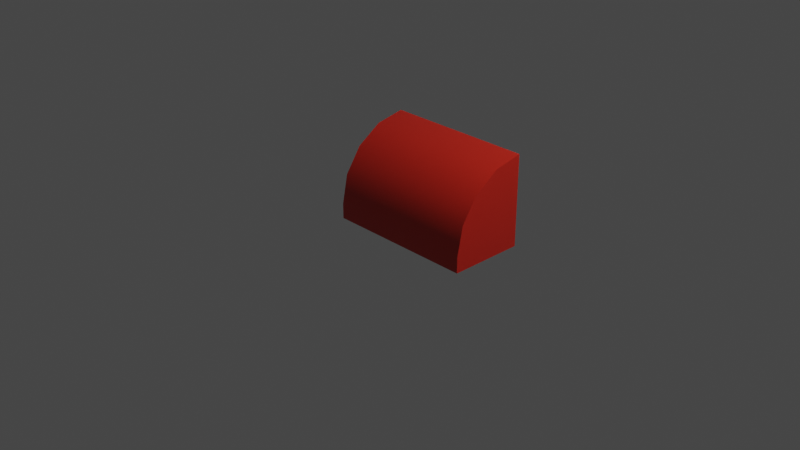 # Source: 37352.blend  (saved by Blender 2.80.75; exported with 4.5.12 LTS)
import bpy
from mathutils import Matrix  # noqa: F401  (used for matrix-valued properties, if any)

bpy.ops.wm.read_factory_settings(use_empty=True)
scene = bpy.context.scene
scene.name = 'Scene'

# ---- collections
col_collection = bpy.data.collections.new('Collection'); scene.collection.children.link(col_collection)

# ---- materials (node trees are filled in below, after node groups)
mat_material_4_c = bpy.data.materials.new('Material_4_c')
mat_material_4_c.diffuse_color = (0.552, 0.02122, 0.01096, 1.0)

# ---- node groups
ng_lego_standard = bpy.data.node_groups.new('Lego Standard', 'ShaderNodeTree')
_s = ng_lego_standard.interface.new_socket(name='Shader', in_out='OUTPUT', socket_type='NodeSocketShader')
_s = ng_lego_standard.interface.new_socket(name='Color', in_out='INPUT', socket_type='NodeSocketColor')
_s = ng_lego_standard.interface.new_socket(name='Normal', in_out='INPUT', socket_type='NodeSocketVector')
_s.subtype = 'DIRECTION'
_N = ng_lego_standard.nodes; _L = ng_lego_standard.links
n0 = _N.new('NodeGroupInput'); n0.name = 'Group Input'; n0.location = (-250, 0)
n1 = _N.new('NodeGroupOutput'); n1.name = 'Group Output'; n1.location = (250, 0)
n2 = _N.new('ShaderNodeBsdfPrincipled'); n2.name = 'Principled BSDF'; n2.location = (0, 0)
n2.distribution = 'GGX'
n2.subsurface_method = 'BURLEY'
n2.inputs[2].default_value = 0.1
n2.inputs[3].default_value = 1.45
n2.inputs[8].default_value = 1.0
n2.inputs[9].default_value = (0.05, 0.05, 0.05)
n2.inputs[20].default_value = 0.0
n2.inputs[27].default_value = (0.0, 0.0, 0.0, 1.0)
n2.inputs[28].default_value = 1.0
n3 = _N.new('ShaderNodeMix'); n3.name = 'Mix'; n3.location = (-170, -120)
n3.data_type = 'RGBA'
n3.inputs[0].default_value = 0.05
_L.new(n0.outputs[1], n2.inputs[5])
_L.new(n2.outputs[0], n1.inputs[0])
_L.new(n0.outputs[0], n3.inputs[6])
_L.new(n0.outputs[0], n3.inputs[7])
_L.new(n3.outputs[2], n2.inputs[0])
n1.is_active_output = True
ng_distance_to_center = bpy.data.node_groups.new('Distance-To-Center', 'ShaderNodeTree')
_s = ng_distance_to_center.interface.new_socket(name='Vector', in_out='OUTPUT', socket_type='NodeSocketVector')
_s.subtype = 'DIRECTION'
_N = ng_distance_to_center.nodes; _L = ng_distance_to_center.links
n0 = _N.new('NodeGroupInput'); n0.name = 'Group Input'; n0.location = (-930, 0)
n1 = _N.new('NodeGroupOutput'); n1.name = 'Group Output'; n1.location = (240, 0)
n2 = _N.new('ShaderNodeTexCoord'); n2.name = 'Texture Coordinate'; n2.location = (-730, 0)
n3 = _N.new('ShaderNodeVectorMath'); n3.name = 'Vector Math'; n3.location = (-535, 0)
n3.operation = 'SUBTRACT'
n3.inputs[1].default_value = (0.5, 0.5, 0.5)
n4 = _N.new('ShaderNodeVectorMath'); n4.name = 'Vector Math.001'; n4.location = (-535, -245)
n4.operation = 'NORMALIZE'
n4.inputs[1].default_value = (0.5, 0.5, 0.5)
n5 = _N.new('ShaderNodeVectorMath'); n5.name = 'Vector Math.002'; n5.location = (-340, -125)
n5.operation = 'DOT_PRODUCT'
n6 = _N.new('ShaderNodeMix'); n6.name = 'Mix'; n6.location = (-145, -125)
n6.data_type = 'RGBA'
n6.blend_type = 'MULTIPLY'
n6.inputs[0].default_value = 1.0
n7 = _N.new('ShaderNodeVectorMath'); n7.name = 'Vector Math.003'; n7.location = (40, 0)
n7.operation = 'SUBTRACT'
_L.new(n2.outputs[0], n3.inputs[0])
_L.new(n2.outputs[1], n4.inputs[0])
_L.new(n3.outputs[0], n5.inputs[0])
_L.new(n4.outputs[0], n5.inputs[1])
_L.new(n5.outputs[1], n6.inputs[6])
_L.new(n4.outputs[0], n6.inputs[7])
_L.new(n3.outputs[0], n7.inputs[0])
_L.new(n6.outputs[2], n7.inputs[1])
_L.new(n7.outputs[0], n1.inputs[0])
n1.is_active_output = True
ng_vector_element_power = bpy.data.node_groups.new('Vector-Element-Power', 'ShaderNodeTree')
_s = ng_vector_element_power.interface.new_socket(name='Vector', in_out='OUTPUT', socket_type='NodeSocketVector')
_s.subtype = 'DIRECTION'
_s = ng_vector_element_power.interface.new_socket(name='Exponent', in_out='INPUT', socket_type='NodeSocketFloat')
_s = ng_vector_element_power.interface.new_socket(name='Vector', in_out='INPUT', socket_type='NodeSocketVector')
_s.subtype = 'DIRECTION'
_N = ng_vector_element_power.nodes; _L = ng_vector_element_power.links
n0 = _N.new('NodeGroupInput'); n0.name = 'Group Input'; n0.location = (-580, 0)
n1 = _N.new('NodeGroupOutput'); n1.name = 'Group Output'; n1.location = (400, 0)
n2 = _N.new('ShaderNodeSeparateXYZ'); n2.name = 'Separate XYZ'; n2.location = (-385, -140)
n3 = _N.new('ShaderNodeMath'); n3.name = 'Math'; n3.location = (-180, 180)
n3.operation = 'ABSOLUTE'
n4 = _N.new('ShaderNodeMath'); n4.name = 'Math.001'; n4.location = (-180, 0)
n4.operation = 'ABSOLUTE'
n5 = _N.new('ShaderNodeMath'); n5.name = 'Math.002'; n5.location = (-180, -180)
n5.operation = 'ABSOLUTE'
n6 = _N.new('ShaderNodeMath'); n6.name = 'Math.003'; n6.location = (20, 180)
n6.operation = 'POWER'
n7 = _N.new('ShaderNodeMath'); n7.name = 'Math.004'; n7.location = (20, 0)
n7.operation = 'POWER'
n8 = _N.new('ShaderNodeMath'); n8.name = 'Math.005'; n8.location = (20, -180)
n8.operation = 'POWER'
n9 = _N.new('ShaderNodeCombineXYZ'); n9.name = 'Combine XYZ'; n9.location = (215, 0)
_L.new(n0.outputs[1], n2.inputs[0])
_L.new(n2.outputs[0], n3.inputs[0])
_L.new(n2.outputs[1], n4.inputs[0])
_L.new(n2.outputs[2], n5.inputs[0])
_L.new(n3.outputs[0], n6.inputs[0])
_L.new(n0.outputs[0], n6.inputs[1])
_L.new(n4.outputs[0], n7.inputs[0])
_L.new(n0.outputs[0], n7.inputs[1])
_L.new(n5.outputs[0], n8.inputs[0])
_L.new(n0.outputs[0], n8.inputs[1])
_L.new(n6.outputs[0], n9.inputs[0])
_L.new(n7.outputs[0], n9.inputs[1])
_L.new(n8.outputs[0], n9.inputs[2])
_L.new(n9.outputs[0], n1.inputs[0])
n1.is_active_output = True
ng_convert_to_normals = bpy.data.node_groups.new('Convert-To-Normals', 'ShaderNodeTree')
_s = ng_convert_to_normals.interface.new_socket(name='Normal', in_out='OUTPUT', socket_type='NodeSocketVector')
_s.subtype = 'DIRECTION'
_s = ng_convert_to_normals.interface.new_socket(name='Vector Length', in_out='INPUT', socket_type='NodeSocketFloat')
_s = ng_convert_to_normals.interface.new_socket(name='Smoothing', in_out='INPUT', socket_type='NodeSocketFloat')
_s = ng_convert_to_normals.interface.new_socket(name='Strength', in_out='INPUT', socket_type='NodeSocketFloat')
_s = ng_convert_to_normals.interface.new_socket(name='Normal', in_out='INPUT', socket_type='NodeSocketVector')
_s.subtype = 'DIRECTION'
_N = ng_convert_to_normals.nodes; _L = ng_convert_to_normals.links
n0 = _N.new('NodeGroupInput'); n0.name = 'Group Input'; n0.location = (-490, 0)
n1 = _N.new('NodeGroupOutput'); n1.name = 'Group Output'; n1.location = (400, 0)
n2 = _N.new('ShaderNodeMath'); n2.name = 'Math'; n2.location = (-290, 150)
n2.operation = 'POWER'
n3 = _N.new('ShaderNodeValToRGB'); n3.name = 'ColorRamp'; n3.location = (-95, 150)
n3.color_ramp.interpolation = 'EASE'
while len(n3.color_ramp.elements) > 1: n3.color_ramp.elements.remove(n3.color_ramp.elements[-1])
n3.color_ramp.elements[0].position = 0.0; n3.color_ramp.elements[0].color = (1.0, 1.0, 1.0, 1.0)
_e = n3.color_ramp.elements.new(0.45); _e.color = (0.0, 0.0, 0.0, 1.0)
n4 = _N.new('ShaderNodeBump'); n4.name = 'Bump'; n4.location = (200, 0)
n4.inputs[1].default_value = 0.02
n4.inputs[2].default_value = 1.0
_L.new(n0.outputs[0], n2.inputs[0])
_L.new(n0.outputs[1], n2.inputs[1])
_L.new(n2.outputs[0], n3.inputs[0])
_L.new(n0.outputs[2], n4.inputs[0])
_L.new(n3.outputs[0], n4.inputs[3])
_L.new(n0.outputs[3], n4.inputs[4])
_L.new(n4.outputs[0], n1.inputs[0])
n1.is_active_output = True
ng_concave_walls = bpy.data.node_groups.new('Concave Walls', 'ShaderNodeTree')
_s = ng_concave_walls.interface.new_socket(name='Normal', in_out='OUTPUT', socket_type='NodeSocketVector')
_s.subtype = 'DIRECTION'
_s = ng_concave_walls.interface.new_socket(name='Strength', in_out='INPUT', socket_type='NodeSocketFloat')
_s = ng_concave_walls.interface.new_socket(name='Normal', in_out='INPUT', socket_type='NodeSocketVector')
_s.subtype = 'DIRECTION'
_N = ng_concave_walls.nodes; _L = ng_concave_walls.links
n0 = _N.new('NodeGroupInput'); n0.name = 'Group Input'; n0.location = (-530, 0)
n1 = _N.new('NodeGroupOutput'); n1.name = 'Group Output'; n1.location = (300, 0)
n2 = _N.new('ShaderNodeGroup'); n2.name = 'Group'; n2.location = (-340, 105)
n2.node_tree = ng_distance_to_center
n3 = _N.new('ShaderNodeGroup'); n3.name = 'Group.001'; n3.location = (-120, 105)
n3.node_tree = ng_vector_element_power
n3.inputs[0].default_value = 4.0
n4 = _N.new('ShaderNodeGroup'); n4.name = 'Group.002'; n4.location = (90, 0)
n4.node_tree = ng_convert_to_normals
n4.inputs[1].default_value = 0.3
_L.new(n2.outputs[0], n3.inputs[1])
_L.new(n3.outputs[0], n4.inputs[0])
_L.new(n0.outputs[0], n4.inputs[2])
_L.new(n0.outputs[1], n4.inputs[3])
_L.new(n4.outputs[0], n1.inputs[0])
n1.is_active_output = True

# ---- material node trees
mat_material_4_c.use_nodes = True; mat_material_4_c.node_tree.nodes.clear()
_N = mat_material_4_c.node_tree.nodes; _L = mat_material_4_c.node_tree.links
n0 = _N.new('ShaderNodeGroup'); n0.name = 'Group'; n0.location = (0, 5)
n0.node_tree = ng_lego_standard
n0.inputs[0].default_value = (0.552, 0.02122, 0.01096, 1.0)
n1 = _N.new('ShaderNodeOutputMaterial'); n1.name = 'Material Output'; n1.location = (200, 0)
n2 = _N.new('ShaderNodeGroup'); n2.name = 'Group.001'; n2.location = (-200, 5)
n2.node_tree = ng_concave_walls
n2.inputs[0].default_value = 0.2
n2.inputs[1].default_value = (0.0, 0.0, 0.0)
_L.new(n0.outputs[0], n1.inputs[0])
_L.new(n2.outputs[0], n0.inputs[1])
n1.is_active_output = True

# ---- world
world_world = bpy.data.worlds.new('World'); scene.world = world_world
world_world.use_nodes = True; world_world.node_tree.nodes.clear()
_N = world_world.node_tree.nodes; _L = world_world.node_tree.links
n0 = _N.new('ShaderNodeOutputWorld'); n0.name = 'World Output'; n0.location = (300, 300)
n1 = _N.new('ShaderNodeBackground'); n1.name = 'Background'; n1.location = (10, 300)
n1.inputs[0].default_value = (0.05088, 0.05088, 0.05088, 1.0)
_L.new(n1.outputs[0], n0.inputs[0])
n0.is_active_output = True
world_world.color = (1.0, 1.0, 1.0)
world_world.use_sun_shadow = False
world_world.sun_shadow_jitter_overblur = 0.0

# ---- cameras
cam_camera = bpy.data.cameras.new('Camera')
cam_camera.clip_end = 100.0
cam_camera.ortho_scale = 7.314

# ---- lights
light_light = bpy.data.lights.new('Light', 'POINT')
light_light.transmission_factor = 0.0
light_light.energy = 1000.0
light_light.shadow_soft_size = 0.1
light_light.shadow_maximum_resolution = 0.006
light_light.use_absolute_resolution = True

# ---- meshes
me_female = bpy.data.meshes.new('Female')
me_female.from_pydata([(-0.2, -0.14, -0.96), (-0.14, 0.2, -0.96), (-0.2, 0.14, -0.96), (0.64, 0.24, -0.96), (0.64, -0.24, -0.72), (-0.64, 0.24, -0.96), (0.26, 0.24, -0.96), (-0.14, 0.24, -0.96), (-0.64, -0.24, -0.96), (-0.14, -0.24, -0.96), (0.26, -0.24, -0.96), (0.64, -0.24, -0.96), (0.64, 0.0563, -0.2765), (-0.64, 0.24, -0.24), (-0.64, -0.09941, -0.3806), (-0.64, -0.2035, -0.5363), (0.64, -0.2035, -0.5363), (0.64, -0.09941, -0.3806), (-0.64, 0.0563, -0.2765), (0.64, 0.24, -0.24), (0.26, -0.2, -0.96), (0.26, -0.2, -0.52), (0.26, -0.24, -0.52), (0.14, -0.24, -0.52), (0.14, -0.2, -0.52), (0.14, -0.2, -0.96), (0.14, -0.2, -0.44), (0.2, -0.14, -0.96), (0.2, -0.14, -0.44), (0.26, -0.2, -0.44), (-0.14, -0.24, -0.72), (0.14, -0.24, -0.72), (0.14, -0.24, -0.96), (-0.14, -0.2, -0.96), (-0.14, -0.2, -0.52), (-0.14, -0.24, -0.52), (-0.26, -0.24, -0.96), (-0.26, -0.24, -0.52), (-0.26, -0.2, -0.52), (-0.26, -0.2, -0.96), (-0.26, -0.2, -0.44), (-0.2, -0.14, -0.44), (-0.14, -0.2, -0.44), (-0.26, 0.2, -0.96), (-0.26, 0.24, -0.24), (-0.14, 0.24, -0.24), (-0.14, 0.2, -0.24), (-0.2, 0.14, -0.24), (-0.26, 0.2, -0.24), (0.26, 0.2, -0.96), (0.14, 0.2, -0.96), (0.14, 0.24, -0.96), (0.14, 0.2, -0.24), (0.14, 0.24, -0.24), (0.26, 0.24, -0.24), (0.26, 0.2, -0.24), (0.2, 0.14, -0.24), (0.2, 0.14, -0.96), (0.26, -0.24, -0.72), (-0.64, -0.24, -0.72), (-0.26, -0.24, -0.72), (-0.26, 0.24, -0.96), (-0.14, 0.2, -0.96), (-0.14, 0.2, -0.96), (-0.2, 0.14, -0.96), (-0.2, 0.14, -0.96), (0.14, -0.2, -0.96), (0.14, -0.2, -0.96), (0.2, -0.14, -0.96), (0.2, -0.14, -0.96), (0.2, -0.14, -0.44), (0.14, -0.24, -0.96), (0.14, -0.24, -0.96), (-0.26, -0.24, -0.96), (-0.26, -0.24, -0.96), (0.14, 0.2, -0.96), (0.14, 0.2, -0.96), (0.14, 0.24, -0.96), (0.14, 0.24, -0.96), (0.14, 0.2, -0.24), (0.14, 0.24, -0.24), (0.26, 0.24, -0.24), (0.26, 0.2, -0.24), (0.8, 0.4, -0.96), (0.26, -0.2, -0.96), (0.26, -0.2, -0.96), (-0.26, -0.2, -0.96), (-0.26, -0.2, -0.96), (-0.2, -0.14, -0.96), (-0.2, -0.14, -0.96), (-0.14, -0.2, -0.96), (-0.14, -0.2, -0.96), (-0.26, 0.2, -0.96), (-0.26, 0.2, -0.96), (0.26, 0.2, -0.96), (0.26, 0.2, -0.96), (0.2, 0.14, -0.96), (0.2, 0.14, -0.96), (0.64, 0.24, -0.24), (0.64, 0.24, -0.24), (0.64, 0.24, -0.96), (0.64, 0.24, -0.96), (0.64, -0.24, -0.96), (0.64, -0.24, -0.96), (0.64, -0.24, -0.72), (0.64, -0.24, -0.72), (-0.64, -0.24, -0.72), (-0.64, -0.24, -0.72), (-0.64, -0.24, -0.96), (-0.64, -0.24, -0.96), (-0.64, 0.24, -0.96), (-0.64, 0.24, -0.96), (-0.64, 0.24, -0.24), (-0.64, 0.24, -0.24), (0.26, 0.24, -0.96), (0.26, 0.24, -0.96), (-0.8, 0.4, -0.96), (-0.14, 0.24, -0.96), (-0.14, 0.24, -0.96), (-0.26, 0.24, -0.96), (-0.26, 0.24, -0.96), (-0.8, -0.4, -0.96), (0.8, -0.4, -0.96), (-0.14, -0.24, -0.96), (-0.14, -0.24, -0.96), (0.26, -0.24, -0.96), (0.26, -0.24, -0.96), (0.64, -0.2035, -0.5363), (0.64, 0.0563, -0.2765), (0.64, -0.09941, -0.3806), (-0.64, -0.2035, -0.5363), (-0.64, 0.0563, -0.2765), (-0.64, -0.09941, -0.3806), (-0.2, -0.14, -0.44), (-0.26, 0.2, -0.24), (-0.26, 0.24, -0.24), (-0.14, 0.24, -0.24), (-0.14, 0.2, -0.24), (-0.2, 0.14, -0.24), (0.2, 0.14, -0.24)], [], [(67, 69, 84), (87, 88, 90), (62, 64, 92), (94, 96, 75), (98, 100, 102, 104), (107, 108, 110, 112), (83, 101, 114), (83, 114, 77), (83, 77, 117, 116), (117, 119, 116), (119, 111, 116), (116, 111, 109, 121), (121, 109, 74), (121, 74, 123), (121, 123, 72, 122), (72, 125, 122), (125, 103, 122), (122, 103, 101, 83), (16, 128, 98, 104), (129, 128, 16), (107, 112, 131, 15), (15, 131, 132), (59, 130, 127, 105), (130, 14, 17, 127), (14, 18, 12, 17), (18, 113, 99, 12), (72, 67, 84, 125), (85, 21, 22, 126), (32, 23, 24, 66), (68, 25, 26, 70), (27, 28, 29, 20), (30, 31, 71, 124), (74, 87, 90, 123), (91, 34, 35, 9), (73, 37, 38, 39), (89, 86, 40, 133), (0, 41, 42, 33), (117, 62, 92, 119), (93, 48, 135, 120), (118, 136, 137, 63), (65, 1, 46, 47), (2, 138, 134, 43), (45, 7, 78, 53), (114, 94, 75, 77), (76, 79, 80, 51), (115, 81, 82, 95), (97, 49, 55, 139), (57, 56, 52, 50), (19, 54, 6, 3), (10, 58, 4, 11), (106, 60, 36, 8), (5, 61, 44, 13)])
me_female.polygons.foreach_set('use_smooth', [True] * 52)
_k = set([(0, 33), (0, 41), (1, 46), (1, 65), (2, 43), (2, 138), (3, 6), (3, 19), (4, 11), (5, 13), (5, 61), (6, 54), (7, 45), (7, 78), (8, 36), (8, 106), (9, 35), (9, 91), (10, 11), (12, 17), (12, 99), (13, 44), (14, 18), (14, 130), (15, 107), (15, 132), (16, 104), (16, 129), (17, 127), (18, 113), (19, 54), (20, 27), (21, 22), (21, 85), (22, 126), (23, 24), (23, 32), (24, 66), (25, 68), (27, 28), (30, 124), (31, 71), (32, 66), (34, 35), (34, 91), (37, 38), (37, 73), (38, 39), (39, 73), (43, 134), (44, 61), (45, 53), (47, 65), (48, 93), (48, 135), (49, 55), (49, 97), (50, 52), (50, 57), (51, 76), (51, 80), (53, 78), (56, 57), (59, 130), (62, 64), (62, 117), (63, 118), (63, 137), (64, 92), (67, 69), (67, 72), (68, 70), (69, 84), (71, 124), (72, 123), (74, 87), (74, 109), (75, 77), (75, 96), (76, 79), (77, 117), (79, 80), (81, 82), (81, 115), (82, 95), (83, 116), (83, 122), (84, 125), (85, 126), (86, 89), (87, 88), (88, 90), (89, 133), (90, 123), (92, 119), (93, 120), (94, 96), (94, 114), (95, 115), (97, 139), (98, 100), (98, 128), (100, 102), (101, 103), (101, 114), (102, 104), (103, 125), (105, 127), (107, 108), (108, 110), (109, 111), (110, 112), (111, 119), (112, 131), (116, 121), (118, 136), (120, 135), (121, 122), (128, 129), (131, 132), (136, 137)])
me_female.attributes.new('sharp_edge', 'BOOLEAN', 'EDGE').data.foreach_set('value', [ (min(e.vertices), max(e.vertices)) in _k for e in me_female.edges])
me_female.materials.append(mat_material_4_c)
me_female.use_remesh_preserve_volume = False
me_female.use_remesh_preserve_attributes = False
me_female.use_mirror_vertex_groups = False
me_female.update()
me_main = bpy.data.meshes.new('Main')
me_main.from_pydata([(-0.8, 0.4, -0.96), (-0.8, -0.4, -0.96), (0.8, -0.4, -0.96), (0.8, -0.4, -0.8), (-0.8, 0.09384, -0.06088), (0.8, -0.3391, -0.4938), (-0.8, -0.3391, -0.4938), (0.8, -0.1657, -0.2343), (0.8, 0.09384, -0.06088), (-0.8, -0.1657, -0.2343), (0.8, 0.4, -2.98e-08), (0.8, 0.4, -0.96), (-0.8, 0.4, -2.98e-08), (-0.8, -0.4, -0.8), (0.8, -0.1657, -0.2343), (0.8, 0.09384, -0.06088), (0.8, 0.4, -2.98e-08), (0.8, 0.4, -2.98e-08), (-0.8, 0.4, -2.98e-08), (-0.8, 0.4, -2.98e-08), (0.8, 0.4, -0.96), (-0.8, 0.4, -0.96), (-0.8, -0.4, -0.96), (0.8, -0.4, -0.96), (-0.8, -0.4, -0.8), (0.8, -0.4, -0.8), (0.8, -0.3391, -0.4938), (-0.8, -0.3391, -0.4938), (-0.8, 0.09384, -0.06088), (-0.8, -0.1657, -0.2343)], [], [(21, 22, 24, 19), (23, 20, 17, 25), (25, 17, 15, 26), (26, 15, 7), (27, 28, 19, 24), (9, 28, 27), (3, 5, 6, 13), (5, 14, 29, 6), (14, 8, 4, 29), (8, 16, 18, 4), (10, 11, 0, 12), (2, 3, 13, 1)])
me_main.polygons.foreach_set('use_smooth', [True] * 12)
_k = set([(0, 11), (0, 12), (1, 2), (1, 13), (2, 3), (3, 5), (4, 18), (4, 29), (5, 14), (6, 13), (6, 29), (7, 15), (7, 26), (8, 14), (8, 16), (9, 27), (9, 28), (10, 11), (10, 12), (15, 17), (16, 18), (17, 20), (19, 21), (19, 28), (20, 23), (21, 22), (22, 24), (23, 25), (24, 27), (25, 26)])
me_main.attributes.new('sharp_edge', 'BOOLEAN', 'EDGE').data.foreach_set('value', [ (min(e.vertices), max(e.vertices)) in _k for e in me_main.edges])
me_main.materials.append(mat_material_4_c)
me_main.use_remesh_preserve_volume = False
me_main.use_remesh_preserve_attributes = False
me_main.use_mirror_vertex_groups = False
me_main.update()
me_alt = bpy.data.meshes.new('Alt')
me_alt.from_pydata([(-0.8, 0.4, -0.96), (-0.8, -0.4, -0.96), (0.8, 0.4, -0.96), (0.8, -0.4, -0.96)], [], [(0, 2, 3, 1)])
me_alt.polygons.foreach_set('use_smooth', [True] * 1)
_k = set([(0, 1), (2, 3)])
me_alt.attributes.new('sharp_edge', 'BOOLEAN', 'EDGE').data.foreach_set('value', [ (min(e.vertices), max(e.vertices)) in _k for e in me_alt.edges])
me_alt.materials.append(mat_material_4_c)
me_alt.use_remesh_preserve_volume = False
me_alt.use_remesh_preserve_attributes = False
me_alt.use_mirror_vertex_groups = False
me_alt.update()

# ---- objects
ob_light = bpy.data.objects.new('Light', light_light)
ob_camera = bpy.data.objects.new('Camera', cam_camera)
ob_female = bpy.data.objects.new('Female', me_female)
ob_main = bpy.data.objects.new('Main', me_main)
ob_alt = bpy.data.objects.new('Alt', me_alt)

# ---- transforms, parenting, visibility, modifiers, constraints
ob_light.location = (4.076, 1.005, 5.904)
ob_light.rotation_euler = (0.6503, 0.05522, 1.866)
ob_light.lock_rotations_4d = False
ob_light.empty_display_type = 'ARROWS'
ob_light.color = (0.0, 0.0, 0.0, 0.0)
ob_light.lineart.crease_threshold = 0.0
ob_camera.location = (7.359, -6.926, 4.958)
ob_camera.rotation_euler = (1.109, 0.0, 0.8149)
ob_camera.lock_rotations_4d = False
ob_camera.empty_display_type = 'ARROWS'
ob_camera.color = (0.0, 0.0, 0.0, 0.0)
ob_camera.display_type = 'WIRE'
ob_camera.lineart.crease_threshold = 0.0
ob_female.location = (0.4, 1.49e-08, 0.96)
ob_female.lineart.crease_threshold = 0.0
ob_main.location = (0.4, 1.49e-08, 0.96)
ob_main.lineart.crease_threshold = 0.0
ob_alt.location = (0.4, 1.49e-08, 0.96)
ob_alt.lineart.crease_threshold = 0.0

# ---- collection membership
col_collection.objects.link(ob_light)
col_collection.objects.link(ob_camera)
col_collection.objects.link(ob_female)
col_collection.objects.link(ob_main)
col_collection.objects.link(ob_alt)

# ---- scene / render settings (as saved in the file)
scene.camera = ob_camera
scene.frame_start = 1; scene.frame_end = 250; scene.frame_set(1)
scene.render.engine = 'CYCLES'
scene.cycles.samples = 400
scene.cycles.sampling_pattern = 'TABULATED_SOBOL'
scene.cycles.use_adaptive_sampling = False
scene.cycles.use_light_tree = False
scene.cycles.diffuse_bounces = 20
scene.cycles.glossy_bounces = 20
scene.view_settings.view_transform = 'Filmic'
bpy.context.view_layer.update()
